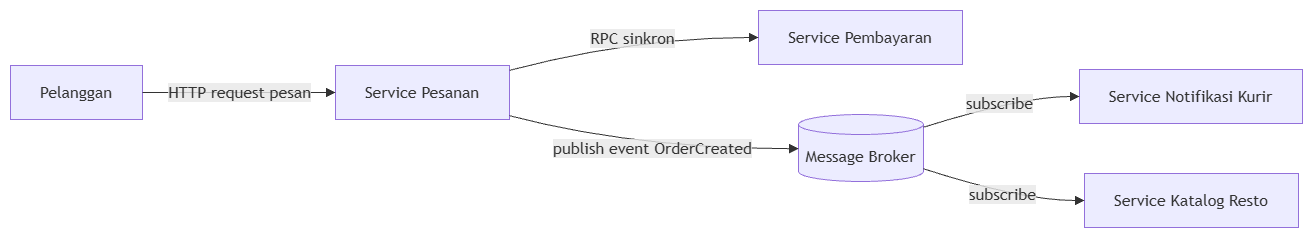

The diagram above was exported from draw.io. Its source (the exported page's mxGraphModel, read from the mxfile embedded in the PNG):
<mxGraphModel dx="2133" dy="1071" grid="1" gridSize="10" guides="1" tooltips="1" connect="1" arrows="1" fold="1" page="1" pageScale="1" pageWidth="850" pageHeight="1100" math="0" shadow="0">
  <root>
    <mxCell id="0" />
    <mxCell id="1" parent="0" />
    <UserObject label="" mermaidData="{&#10;  &quot;data&quot;: &quot;graph LR\n  Client[Pelanggan] --&gt;|HTTP request pesan| OrderSvc[Service Pesanan]\n  OrderSvc --&gt;|RPC sinkron| PaymentSvc[Service Pembayaran]\n  OrderSvc --&gt;|publish event OrderCreated| Broker[(Message Broker)]\n  Broker --&gt;|subscribe| NotifSvc[Service Notifikasi Kurir]\n  Broker --&gt;|subscribe| RestoSvc[Service Katalog Resto]&quot;,&#10;  &quot;config&quot;: null&#10;}" id="pExJdhUlS8NEWIukr1i8-37">
      <mxCell connectable="0" parent="1" style="group;transparentBounds=1;editIcon=1;lockedGroup=0;groupPadding=10;" vertex="1">
        <mxGeometry as="geometry" />
      </mxCell>
    </UserObject>
    <UserObject label="Pelanggan" mermaidId="n:Client" mermaidBaseStyle="html=1;whiteSpace=wrap;strokeWidth=1;fillColor=light-dark(#ECECFF,#1f2020);strokeColor=light-dark(#9370DB,#cccccc);fontColor=light-dark(#333333,#cccccc);fontFamily=Trebuchet MS,Verdana,Arial,sans-serif;fontSize=16;" mermaidBaseValue="Pelanggan" id="pExJdhUlS8NEWIukr1i8-38">
      <mxCell parent="pExJdhUlS8NEWIukr1i8-37" style="html=1;whiteSpace=wrap;strokeWidth=1;fillColor=light-dark(#ECECFF,#1f2020);strokeColor=light-dark(#9370DB,#cccccc);fontColor=light-dark(#333333,#cccccc);fontFamily=Trebuchet MS,Verdana,Arial,sans-serif;fontSize=16;" vertex="1">
        <mxGeometry height="54" width="132" x="430" y="135" as="geometry" />
      </mxCell>
    </UserObject>
    <UserObject label="Service Pesanan" mermaidId="n:OrderSvc" mermaidBaseStyle="html=1;whiteSpace=wrap;strokeWidth=1;fillColor=light-dark(#ECECFF,#1f2020);strokeColor=light-dark(#9370DB,#cccccc);fontColor=light-dark(#333333,#cccccc);fontFamily=Trebuchet MS,Verdana,Arial,sans-serif;fontSize=16;" mermaidBaseValue="Service Pesanan" id="pExJdhUlS8NEWIukr1i8-39">
      <mxCell parent="pExJdhUlS8NEWIukr1i8-37" style="html=1;whiteSpace=wrap;strokeWidth=1;fillColor=light-dark(#ECECFF,#1f2020);strokeColor=light-dark(#9370DB,#cccccc);fontColor=light-dark(#333333,#cccccc);fontFamily=Trebuchet MS,Verdana,Arial,sans-serif;fontSize=16;" vertex="1">
        <mxGeometry height="54" width="174" x="755" y="135" as="geometry" />
      </mxCell>
    </UserObject>
    <UserObject label="Service Pembayaran" mermaidId="n:PaymentSvc" mermaidBaseStyle="html=1;whiteSpace=wrap;strokeWidth=1;fillColor=light-dark(#ECECFF,#1f2020);strokeColor=light-dark(#9370DB,#cccccc);fontColor=light-dark(#333333,#cccccc);fontFamily=Trebuchet MS,Verdana,Arial,sans-serif;fontSize=16;" mermaidBaseValue="Service Pembayaran" id="pExJdhUlS8NEWIukr1i8-40">
      <mxCell parent="pExJdhUlS8NEWIukr1i8-37" style="html=1;whiteSpace=wrap;strokeWidth=1;fillColor=light-dark(#ECECFF,#1f2020);strokeColor=light-dark(#9370DB,#cccccc);fontColor=light-dark(#333333,#cccccc);fontFamily=Trebuchet MS,Verdana,Arial,sans-serif;fontSize=16;" vertex="1">
        <mxGeometry height="54" width="204" x="1178" y="80" as="geometry" />
      </mxCell>
    </UserObject>
    <UserObject label="Message Broker" mermaidId="n:Broker" mermaidBaseStyle="html=1;shape=cylinder3;boundedLbl=1;backgroundOutline=1;size=10;strokeWidth=1;whiteSpace=wrap;fillColor=light-dark(#ECECFF,#1f2020);strokeColor=light-dark(#9370DB,#cccccc);fontColor=light-dark(#333333,#cccccc);fontFamily=Trebuchet MS,Verdana,Arial,sans-serif;fontSize=16;" mermaidBaseValue="Message Broker" id="pExJdhUlS8NEWIukr1i8-41">
      <mxCell parent="pExJdhUlS8NEWIukr1i8-37" style="html=1;shape=cylinder3;boundedLbl=1;backgroundOutline=1;size=10;strokeWidth=1;whiteSpace=wrap;fillColor=light-dark(#ECECFF,#1f2020);strokeColor=light-dark(#9370DB,#cccccc);fontColor=light-dark(#333333,#cccccc);fontFamily=Trebuchet MS,Verdana,Arial,sans-serif;fontSize=16;" vertex="1">
        <mxGeometry height="67" width="125" x="1218" y="184" as="geometry" />
      </mxCell>
    </UserObject>
    <UserObject label="Service Notifikasi Kurir" mermaidId="n:NotifSvc" mermaidBaseStyle="html=1;whiteSpace=wrap;strokeWidth=1;fillColor=light-dark(#ECECFF,#1f2020);strokeColor=light-dark(#9370DB,#cccccc);fontColor=light-dark(#333333,#cccccc);fontFamily=Trebuchet MS,Verdana,Arial,sans-serif;fontSize=16;" mermaidBaseValue="Service Notifikasi Kurir" id="pExJdhUlS8NEWIukr1i8-42">
      <mxCell parent="pExJdhUlS8NEWIukr1i8-37" style="html=1;whiteSpace=wrap;strokeWidth=1;fillColor=light-dark(#ECECFF,#1f2020);strokeColor=light-dark(#9370DB,#cccccc);fontColor=light-dark(#333333,#cccccc);fontFamily=Trebuchet MS,Verdana,Arial,sans-serif;fontSize=16;" vertex="1">
        <mxGeometry height="54" width="223" x="1499" y="139" as="geometry" />
      </mxCell>
    </UserObject>
    <UserObject label="Service Katalog Resto" mermaidId="n:RestoSvc" mermaidBaseStyle="html=1;whiteSpace=wrap;strokeWidth=1;fillColor=light-dark(#ECECFF,#1f2020);strokeColor=light-dark(#9370DB,#cccccc);fontColor=light-dark(#333333,#cccccc);fontFamily=Trebuchet MS,Verdana,Arial,sans-serif;fontSize=16;" mermaidBaseValue="Service Katalog Resto" id="pExJdhUlS8NEWIukr1i8-43">
      <mxCell parent="pExJdhUlS8NEWIukr1i8-37" style="html=1;whiteSpace=wrap;strokeWidth=1;fillColor=light-dark(#ECECFF,#1f2020);strokeColor=light-dark(#9370DB,#cccccc);fontColor=light-dark(#333333,#cccccc);fontFamily=Trebuchet MS,Verdana,Arial,sans-serif;fontSize=16;" vertex="1">
        <mxGeometry height="54" width="214" x="1504" y="243" as="geometry" />
      </mxCell>
    </UserObject>
    <UserObject label="HTTP request pesan" mermaidId="e:Client-&gt;OrderSvc#0" mermaidBaseStyle="curved=1;startArrow=none;endArrow=block;endSize=7;strokeColor=light-dark(#333333,#cccccc);html=1;fontSize=16;labelBackgroundColor=light-dark(#E8E8E88D,#2a2a2a8D);fontFamily=Trebuchet MS,Verdana,Arial,sans-serif;fontColor=light-dark(#333333,#cccccc);exitX=1;exitY=0.5;entryX=0;entryY=0.5;" mermaidBaseValue="HTTP request pesan" id="pExJdhUlS8NEWIukr1i8-44">
      <mxCell edge="1" parent="pExJdhUlS8NEWIukr1i8-37" source="pExJdhUlS8NEWIukr1i8-38" style="curved=1;startArrow=none;endArrow=block;endSize=7;strokeColor=light-dark(#333333,#cccccc);html=1;fontSize=16;labelBackgroundColor=light-dark(#E8E8E88D,#2a2a2a8D);fontFamily=Trebuchet MS,Verdana,Arial,sans-serif;fontColor=light-dark(#333333,#cccccc);exitX=1;exitY=0.5;entryX=0;entryY=0.5;rounded=0;" target="pExJdhUlS8NEWIukr1i8-39">
        <mxGeometry relative="1" as="geometry">
          <Array as="points" />
        </mxGeometry>
      </mxCell>
    </UserObject>
    <UserObject label="RPC sinkron" mermaidId="e:OrderSvc-&gt;PaymentSvc#0" mermaidBaseStyle="curved=1;startArrow=none;endArrow=block;endSize=7;strokeColor=light-dark(#333333,#cccccc);html=1;fontSize=16;labelBackgroundColor=light-dark(#E8E8E88D,#2a2a2a8D);fontFamily=Trebuchet MS,Verdana,Arial,sans-serif;fontColor=light-dark(#333333,#cccccc);exitX=1;exitY=0.09;entryX=0;entryY=0.5;" mermaidBaseValue="RPC sinkron" id="pExJdhUlS8NEWIukr1i8-45">
      <mxCell edge="1" parent="pExJdhUlS8NEWIukr1i8-37" source="pExJdhUlS8NEWIukr1i8-39" style="curved=1;startArrow=none;endArrow=block;endSize=7;strokeColor=light-dark(#333333,#cccccc);html=1;fontSize=16;labelBackgroundColor=light-dark(#E8E8E88D,#2a2a2a8D);fontFamily=Trebuchet MS,Verdana,Arial,sans-serif;fontColor=light-dark(#333333,#cccccc);exitX=1;exitY=0.09;entryX=0;entryY=0.5;rounded=0;" target="pExJdhUlS8NEWIukr1i8-40">
        <mxGeometry relative="1" as="geometry">
          <Array as="points">
            <mxPoint x="1054" y="107" />
          </Array>
        </mxGeometry>
      </mxCell>
    </UserObject>
    <UserObject label="publish event OrderCreated" mermaidId="e:OrderSvc-&gt;Broker#0" mermaidBaseStyle="curved=1;startArrow=none;endArrow=block;endSize=7;strokeColor=light-dark(#333333,#cccccc);html=1;fontSize=16;labelBackgroundColor=light-dark(#E8E8E88D,#2a2a2a8D);fontFamily=Trebuchet MS,Verdana,Arial,sans-serif;fontColor=light-dark(#333333,#cccccc);exitX=1;exitY=0.93;entryX=0;entryY=0.51;" mermaidBaseValue="publish event OrderCreated" id="pExJdhUlS8NEWIukr1i8-46">
      <mxCell edge="1" parent="pExJdhUlS8NEWIukr1i8-37" source="pExJdhUlS8NEWIukr1i8-39" style="curved=1;startArrow=none;endArrow=block;endSize=7;strokeColor=light-dark(#333333,#cccccc);html=1;fontSize=16;labelBackgroundColor=light-dark(#E8E8E88D,#2a2a2a8D);fontFamily=Trebuchet MS,Verdana,Arial,sans-serif;fontColor=light-dark(#333333,#cccccc);exitX=1;exitY=0.93;entryX=0;entryY=0.51;rounded=0;" target="pExJdhUlS8NEWIukr1i8-41">
        <mxGeometry relative="1" as="geometry">
          <Array as="points">
            <mxPoint x="1054" y="218" />
          </Array>
        </mxGeometry>
      </mxCell>
    </UserObject>
    <UserObject label="subscribe" mermaidId="e:Broker-&gt;NotifSvc#0" mermaidBaseStyle="curved=1;startArrow=none;endArrow=block;endSize=7;strokeColor=light-dark(#333333,#cccccc);html=1;fontSize=16;labelBackgroundColor=light-dark(#E8E8E88D,#2a2a2a8D);fontFamily=Trebuchet MS,Verdana,Arial,sans-serif;fontColor=light-dark(#333333,#cccccc);exitX=1;exitY=0.19;entryX=0;entryY=0.5;" mermaidBaseValue="subscribe" id="pExJdhUlS8NEWIukr1i8-47">
      <mxCell edge="1" parent="pExJdhUlS8NEWIukr1i8-37" source="pExJdhUlS8NEWIukr1i8-41" style="curved=1;startArrow=none;endArrow=block;endSize=7;strokeColor=light-dark(#333333,#cccccc);html=1;fontSize=16;labelBackgroundColor=light-dark(#E8E8E88D,#2a2a2a8D);fontFamily=Trebuchet MS,Verdana,Arial,sans-serif;fontColor=light-dark(#333333,#cccccc);exitX=1;exitY=0.19;entryX=0;entryY=0.5;rounded=0;" target="pExJdhUlS8NEWIukr1i8-42">
        <mxGeometry relative="1" as="geometry">
          <Array as="points">
            <mxPoint x="1441" y="166" />
          </Array>
        </mxGeometry>
      </mxCell>
    </UserObject>
    <UserObject label="subscribe" mermaidId="e:Broker-&gt;RestoSvc#0" mermaidBaseStyle="curved=1;startArrow=none;endArrow=block;endSize=7;strokeColor=light-dark(#333333,#cccccc);html=1;fontSize=16;labelBackgroundColor=light-dark(#E8E8E88D,#2a2a2a8D);fontFamily=Trebuchet MS,Verdana,Arial,sans-serif;fontColor=light-dark(#333333,#cccccc);exitX=1;exitY=0.81;entryX=0;entryY=0.5;" mermaidBaseValue="subscribe" id="pExJdhUlS8NEWIukr1i8-48">
      <mxCell edge="1" parent="pExJdhUlS8NEWIukr1i8-37" source="pExJdhUlS8NEWIukr1i8-41" style="curved=1;startArrow=none;endArrow=block;endSize=7;strokeColor=light-dark(#333333,#cccccc);html=1;fontSize=16;labelBackgroundColor=light-dark(#E8E8E88D,#2a2a2a8D);fontFamily=Trebuchet MS,Verdana,Arial,sans-serif;fontColor=light-dark(#333333,#cccccc);exitX=1;exitY=0.81;entryX=0;entryY=0.5;rounded=0;" target="pExJdhUlS8NEWIukr1i8-43">
        <mxGeometry relative="1" as="geometry">
          <Array as="points">
            <mxPoint x="1441" y="270" />
          </Array>
        </mxGeometry>
      </mxCell>
    </UserObject>
  </root>
</mxGraphModel>